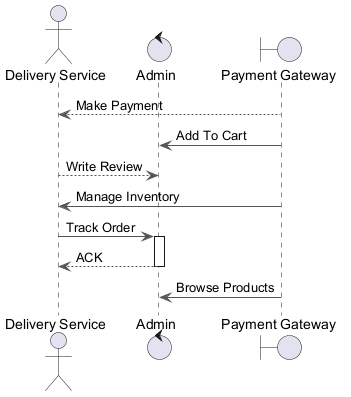

The diagram above was rendered by PlantUML. Its source (embedded in the PNG):
@startuml
skinparam backgroundColor #FFFFFF
skinparam classBackgroundColor #F1F8E9
skinparam classBorderColor #33691E
skinparam ArrowColor #555555
actor "Delivery Service" as DS
control "Admin" as A
boundary "Payment Gateway" as PG
PG --> DS : Make Payment
PG -> A : Add To Cart
DS --> A : Write Review
PG -> DS : Manage Inventory
DS -> A : Track Order
activate A
A --> DS : ACK
deactivate A
PG -> A : Browse Products
@enduml